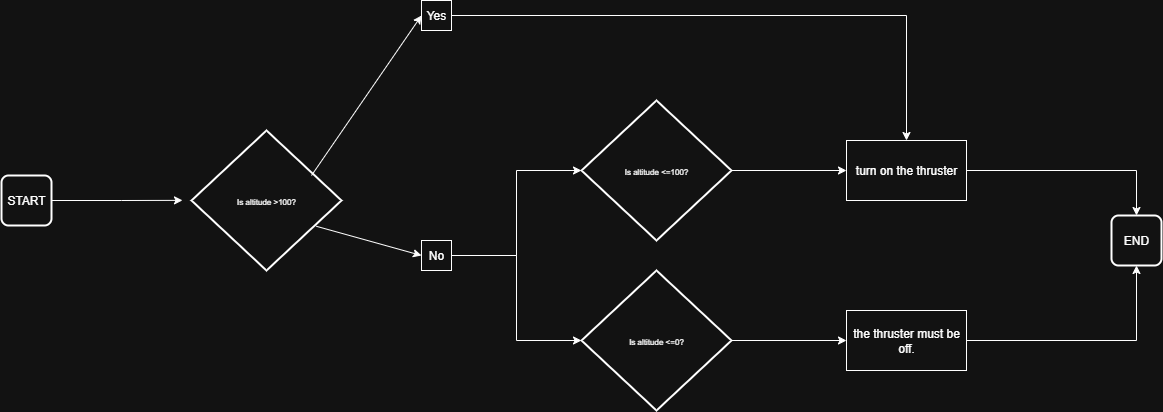

The diagram above was exported from draw.io. Its source (the exported page's mxGraphModel, read from the mxfile embedded in the PNG):
<mxGraphModel dx="1158" dy="624" grid="1" gridSize="10" guides="1" tooltips="1" connect="1" arrows="1" fold="1" page="1" pageScale="1" pageWidth="827" pageHeight="1169" math="0" shadow="0">
  <root>
    <mxCell id="0" />
    <mxCell id="1" parent="0" />
    <mxCell id="DHV_IEcWeOoqEO69yOD7-1" value="START" style="rounded=1;whiteSpace=wrap;html=1;absoluteArcSize=1;arcSize=14;strokeWidth=2;" vertex="1" parent="1">
      <mxGeometry x="90" y="220" width="50" height="50" as="geometry" />
    </mxCell>
    <mxCell id="DHV_IEcWeOoqEO69yOD7-2" value="&lt;font style=&quot;font-size: 8px;&quot;&gt;Is altitude &amp;gt;100?&lt;/font&gt;" style="strokeWidth=2;html=1;shape=mxgraph.flowchart.decision;whiteSpace=wrap;" vertex="1" parent="1">
      <mxGeometry x="280" y="175" width="150" height="140" as="geometry" />
    </mxCell>
    <mxCell id="DHV_IEcWeOoqEO69yOD7-4" style="edgeStyle=orthogonalEdgeStyle;rounded=0;orthogonalLoop=1;jettySize=auto;html=1;entryX=-0.06;entryY=0.499;entryDx=0;entryDy=0;entryPerimeter=0;" edge="1" parent="1" source="DHV_IEcWeOoqEO69yOD7-1" target="DHV_IEcWeOoqEO69yOD7-2">
      <mxGeometry relative="1" as="geometry" />
    </mxCell>
    <mxCell id="DHV_IEcWeOoqEO69yOD7-28" style="edgeStyle=orthogonalEdgeStyle;rounded=0;orthogonalLoop=1;jettySize=auto;html=1;entryX=0.5;entryY=0;entryDx=0;entryDy=0;" edge="1" parent="1" source="DHV_IEcWeOoqEO69yOD7-6" target="DHV_IEcWeOoqEO69yOD7-21">
      <mxGeometry relative="1" as="geometry">
        <Array as="points">
          <mxPoint x="995" y="60" />
        </Array>
      </mxGeometry>
    </mxCell>
    <mxCell id="DHV_IEcWeOoqEO69yOD7-6" value="Yes" style="whiteSpace=wrap;html=1;aspect=fixed;" vertex="1" parent="1">
      <mxGeometry x="510" y="45" width="30" height="30" as="geometry" />
    </mxCell>
    <mxCell id="DHV_IEcWeOoqEO69yOD7-7" value="No" style="whiteSpace=wrap;html=1;aspect=fixed;" vertex="1" parent="1">
      <mxGeometry x="510" y="285" width="30" height="30" as="geometry" />
    </mxCell>
    <mxCell id="DHV_IEcWeOoqEO69yOD7-10" value="" style="endArrow=classic;html=1;rounded=0;entryX=0;entryY=0.5;entryDx=0;entryDy=0;exitX=0.832;exitY=0.684;exitDx=0;exitDy=0;exitPerimeter=0;" edge="1" parent="1" source="DHV_IEcWeOoqEO69yOD7-2" target="DHV_IEcWeOoqEO69yOD7-7">
      <mxGeometry width="50" height="50" relative="1" as="geometry">
        <mxPoint x="450" y="270" as="sourcePoint" />
        <mxPoint x="500" y="220" as="targetPoint" />
      </mxGeometry>
    </mxCell>
    <mxCell id="DHV_IEcWeOoqEO69yOD7-11" value="" style="endArrow=classic;html=1;rounded=0;entryX=0;entryY=0.5;entryDx=0;entryDy=0;" edge="1" parent="1" target="DHV_IEcWeOoqEO69yOD7-6">
      <mxGeometry width="50" height="50" relative="1" as="geometry">
        <mxPoint x="400" y="220" as="sourcePoint" />
        <mxPoint x="450" y="170" as="targetPoint" />
      </mxGeometry>
    </mxCell>
    <mxCell id="DHV_IEcWeOoqEO69yOD7-26" style="edgeStyle=orthogonalEdgeStyle;rounded=0;orthogonalLoop=1;jettySize=auto;html=1;entryX=0.5;entryY=1;entryDx=0;entryDy=0;" edge="1" parent="1" source="DHV_IEcWeOoqEO69yOD7-16" target="DHV_IEcWeOoqEO69yOD7-24">
      <mxGeometry relative="1" as="geometry" />
    </mxCell>
    <mxCell id="DHV_IEcWeOoqEO69yOD7-16" value="the thruster must be off." style="rounded=0;whiteSpace=wrap;html=1;" vertex="1" parent="1">
      <mxGeometry x="935" y="355" width="120" height="60" as="geometry" />
    </mxCell>
    <mxCell id="DHV_IEcWeOoqEO69yOD7-23" style="edgeStyle=orthogonalEdgeStyle;rounded=0;orthogonalLoop=1;jettySize=auto;html=1;entryX=0;entryY=0.5;entryDx=0;entryDy=0;" edge="1" parent="1" source="DHV_IEcWeOoqEO69yOD7-17" target="DHV_IEcWeOoqEO69yOD7-16">
      <mxGeometry relative="1" as="geometry" />
    </mxCell>
    <mxCell id="DHV_IEcWeOoqEO69yOD7-17" value="&lt;font style=&quot;font-size: 8px;&quot;&gt;Is altitude &amp;lt;=0?&lt;/font&gt;" style="strokeWidth=2;html=1;shape=mxgraph.flowchart.decision;whiteSpace=wrap;" vertex="1" parent="1">
      <mxGeometry x="670" y="315" width="150" height="140" as="geometry" />
    </mxCell>
    <mxCell id="DHV_IEcWeOoqEO69yOD7-18" style="edgeStyle=orthogonalEdgeStyle;rounded=0;orthogonalLoop=1;jettySize=auto;html=1;entryX=0;entryY=0.5;entryDx=0;entryDy=0;entryPerimeter=0;" edge="1" parent="1" source="DHV_IEcWeOoqEO69yOD7-7" target="DHV_IEcWeOoqEO69yOD7-17">
      <mxGeometry relative="1" as="geometry" />
    </mxCell>
    <mxCell id="DHV_IEcWeOoqEO69yOD7-22" style="edgeStyle=orthogonalEdgeStyle;rounded=0;orthogonalLoop=1;jettySize=auto;html=1;entryX=0;entryY=0.5;entryDx=0;entryDy=0;" edge="1" parent="1" source="DHV_IEcWeOoqEO69yOD7-19" target="DHV_IEcWeOoqEO69yOD7-21">
      <mxGeometry relative="1" as="geometry" />
    </mxCell>
    <mxCell id="DHV_IEcWeOoqEO69yOD7-19" value="&lt;span style=&quot;font-size: 8px;&quot;&gt;Is altitude &amp;lt;=100?&lt;/span&gt;" style="strokeWidth=2;html=1;shape=mxgraph.flowchart.decision;whiteSpace=wrap;" vertex="1" parent="1">
      <mxGeometry x="670" y="145" width="150" height="140" as="geometry" />
    </mxCell>
    <mxCell id="DHV_IEcWeOoqEO69yOD7-20" style="edgeStyle=orthogonalEdgeStyle;rounded=0;orthogonalLoop=1;jettySize=auto;html=1;entryX=0;entryY=0.5;entryDx=0;entryDy=0;entryPerimeter=0;" edge="1" parent="1" source="DHV_IEcWeOoqEO69yOD7-7" target="DHV_IEcWeOoqEO69yOD7-19">
      <mxGeometry relative="1" as="geometry" />
    </mxCell>
    <mxCell id="DHV_IEcWeOoqEO69yOD7-25" style="edgeStyle=orthogonalEdgeStyle;rounded=0;orthogonalLoop=1;jettySize=auto;html=1;" edge="1" parent="1" source="DHV_IEcWeOoqEO69yOD7-21" target="DHV_IEcWeOoqEO69yOD7-24">
      <mxGeometry relative="1" as="geometry" />
    </mxCell>
    <mxCell id="DHV_IEcWeOoqEO69yOD7-21" value="turn on the thruster" style="rounded=0;whiteSpace=wrap;html=1;" vertex="1" parent="1">
      <mxGeometry x="935" y="185" width="120" height="60" as="geometry" />
    </mxCell>
    <mxCell id="DHV_IEcWeOoqEO69yOD7-24" value="END" style="rounded=1;whiteSpace=wrap;html=1;absoluteArcSize=1;arcSize=14;strokeWidth=2;" vertex="1" parent="1">
      <mxGeometry x="1200" y="260" width="50" height="50" as="geometry" />
    </mxCell>
  </root>
</mxGraphModel>